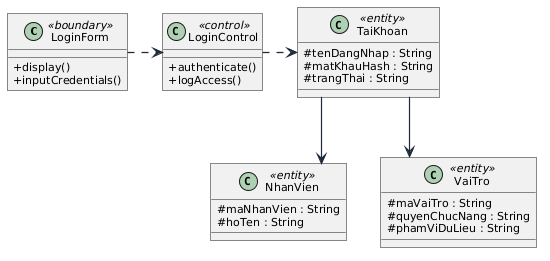

The diagram above was rendered by PlantUML. Its source (embedded in the PNG):
@startuml

skinparam linetype ortho
skinparam shadowing false
skinparam roundcorner 0
skinparam defaultFontName "Arial"
skinparam defaultFontSize 11
skinparam ArrowColor #1E293B
skinparam ArrowThickness 1.2
skinparam packageStyle rectangle
skinparam actorStyle awesome

skinparam classAttributeIconSize 0

class LoginForm <<boundary>> {
  +display()
  +inputCredentials()
}
class LoginControl <<control>> {
  +authenticate()
  +logAccess()
}
class TaiKhoan <<entity>> {
  #tenDangNhap : String
  #matKhauHash : String
  #trangThai : String
}
class NhanVien <<entity>> {
  #maNhanVien : String
  #hoTen : String
}
class VaiTro <<entity>> {
  #maVaiTro : String
  #quyenChucNang : String
  #phamViDuLieu : String
}

LoginForm .right.> LoginControl
LoginControl .right.> TaiKhoan
TaiKhoan -down-> NhanVien
TaiKhoan -down-> VaiTro
@enduml